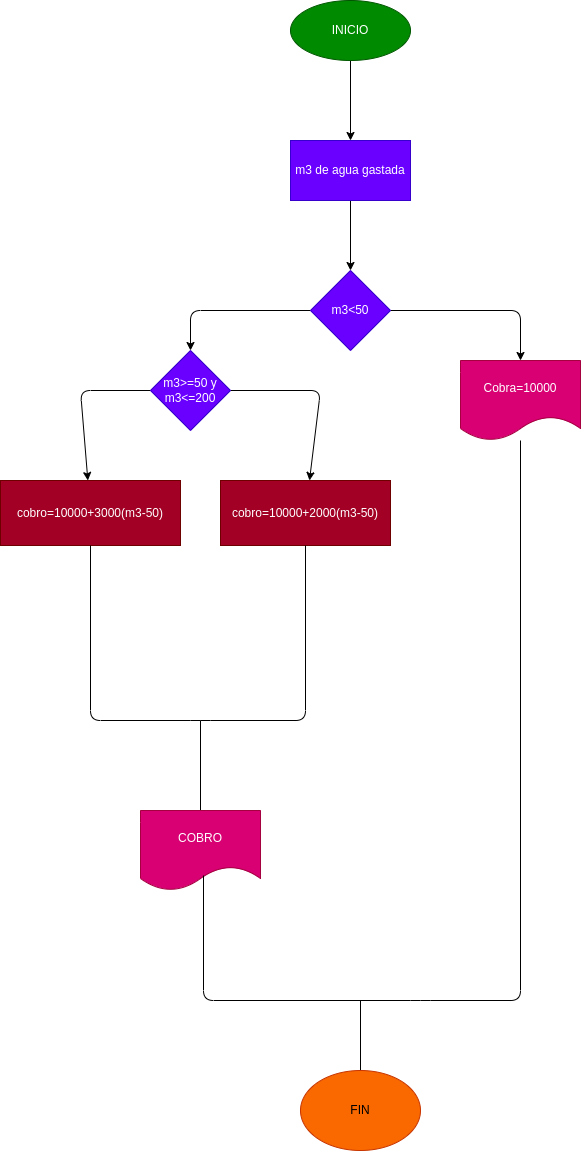

The diagram above was exported from draw.io. Its source (the exported page's mxGraphModel, read from the mxfile embedded in the PNG):
<mxGraphModel dx="1391" dy="459" grid="1" gridSize="10" guides="1" tooltips="1" connect="1" arrows="1" fold="1" page="1" pageScale="1" pageWidth="827" pageHeight="1169" math="0" shadow="0">
  <root>
    <mxCell id="0" />
    <mxCell id="1" parent="0" />
    <mxCell id="4" value="" style="edgeStyle=none;html=1;" edge="1" parent="1" source="2" target="3">
      <mxGeometry relative="1" as="geometry" />
    </mxCell>
    <mxCell id="2" value="INICIO" style="ellipse;whiteSpace=wrap;html=1;fillColor=#008a00;fontColor=#ffffff;strokeColor=#005700;" vertex="1" parent="1">
      <mxGeometry x="230" y="40" width="120" height="60" as="geometry" />
    </mxCell>
    <mxCell id="6" value="" style="edgeStyle=none;html=1;" edge="1" parent="1" source="3" target="5">
      <mxGeometry relative="1" as="geometry" />
    </mxCell>
    <mxCell id="3" value="m3 de agua gastada" style="whiteSpace=wrap;html=1;fillColor=#6a00ff;fontColor=#ffffff;strokeColor=#3700CC;" vertex="1" parent="1">
      <mxGeometry x="230" y="180" width="120" height="60" as="geometry" />
    </mxCell>
    <mxCell id="8" value="" style="edgeStyle=none;html=1;" edge="1" parent="1" source="5" target="7">
      <mxGeometry relative="1" as="geometry">
        <Array as="points">
          <mxPoint x="460" y="350" />
        </Array>
      </mxGeometry>
    </mxCell>
    <mxCell id="10" value="" style="edgeStyle=none;html=1;" edge="1" parent="1" source="5" target="9">
      <mxGeometry relative="1" as="geometry">
        <Array as="points">
          <mxPoint x="130" y="350" />
        </Array>
      </mxGeometry>
    </mxCell>
    <mxCell id="5" value="m3&amp;lt;50" style="rhombus;whiteSpace=wrap;html=1;fillColor=#6a00ff;fontColor=#ffffff;strokeColor=#3700CC;" vertex="1" parent="1">
      <mxGeometry x="250" y="310" width="80" height="80" as="geometry" />
    </mxCell>
    <mxCell id="7" value="Cobra=10000" style="shape=document;whiteSpace=wrap;html=1;boundedLbl=1;fillColor=#d80073;fontColor=#ffffff;strokeColor=#A50040;" vertex="1" parent="1">
      <mxGeometry x="400" y="400" width="120" height="80" as="geometry" />
    </mxCell>
    <mxCell id="12" value="" style="edgeStyle=none;html=1;" edge="1" parent="1" source="9" target="11">
      <mxGeometry relative="1" as="geometry">
        <Array as="points">
          <mxPoint x="260" y="430" />
        </Array>
      </mxGeometry>
    </mxCell>
    <mxCell id="14" value="" style="edgeStyle=none;html=1;" edge="1" parent="1" source="9" target="13">
      <mxGeometry relative="1" as="geometry">
        <Array as="points">
          <mxPoint x="20" y="430" />
        </Array>
      </mxGeometry>
    </mxCell>
    <mxCell id="9" value="m3&amp;gt;=50 y&lt;br&gt;m3&amp;lt;=200" style="rhombus;whiteSpace=wrap;html=1;fillColor=#6a00ff;fontColor=#ffffff;strokeColor=#3700CC;" vertex="1" parent="1">
      <mxGeometry x="90" y="390" width="80" height="80" as="geometry" />
    </mxCell>
    <mxCell id="11" value="cobro=10000+2000(m3-50)" style="whiteSpace=wrap;html=1;fillColor=#a20025;fontColor=#ffffff;strokeColor=#6F0000;" vertex="1" parent="1">
      <mxGeometry x="160" y="520" width="170" height="65" as="geometry" />
    </mxCell>
    <mxCell id="13" value="cobro=10000+3000(m3-50)" style="whiteSpace=wrap;html=1;fillColor=#a20025;fontColor=#ffffff;strokeColor=#6F0000;" vertex="1" parent="1">
      <mxGeometry x="-60" y="520" width="180" height="65" as="geometry" />
    </mxCell>
    <mxCell id="15" value="" style="endArrow=none;html=1;entryX=0.5;entryY=1;entryDx=0;entryDy=0;exitX=0.5;exitY=1;exitDx=0;exitDy=0;" edge="1" parent="1" source="11" target="13">
      <mxGeometry width="50" height="50" relative="1" as="geometry">
        <mxPoint x="180" y="490" as="sourcePoint" />
        <mxPoint x="230" y="440" as="targetPoint" />
        <Array as="points">
          <mxPoint x="245" y="760" />
          <mxPoint x="140" y="760" />
          <mxPoint x="30" y="760" />
        </Array>
      </mxGeometry>
    </mxCell>
    <mxCell id="19" value="" style="endArrow=none;html=1;" edge="1" parent="1">
      <mxGeometry width="50" height="50" relative="1" as="geometry">
        <mxPoint x="140" y="850" as="sourcePoint" />
        <mxPoint x="140" y="760" as="targetPoint" />
      </mxGeometry>
    </mxCell>
    <mxCell id="20" value="COBRO" style="shape=document;whiteSpace=wrap;html=1;boundedLbl=1;fillColor=#d80073;fontColor=#ffffff;strokeColor=#A50040;" vertex="1" parent="1">
      <mxGeometry x="80" y="850" width="120" height="80" as="geometry" />
    </mxCell>
    <mxCell id="21" value="" style="endArrow=none;html=1;exitX=0.525;exitY=0.813;exitDx=0;exitDy=0;exitPerimeter=0;" edge="1" parent="1" source="20" target="7">
      <mxGeometry width="50" height="50" relative="1" as="geometry">
        <mxPoint x="180" y="740" as="sourcePoint" />
        <mxPoint x="230" y="690" as="targetPoint" />
        <Array as="points">
          <mxPoint x="143" y="1040" />
          <mxPoint x="360" y="1040" />
          <mxPoint x="460" y="1040" />
        </Array>
      </mxGeometry>
    </mxCell>
    <mxCell id="22" value="" style="endArrow=none;html=1;" edge="1" parent="1">
      <mxGeometry width="50" height="50" relative="1" as="geometry">
        <mxPoint x="300" y="1120" as="sourcePoint" />
        <mxPoint x="300" y="1040" as="targetPoint" />
      </mxGeometry>
    </mxCell>
    <mxCell id="23" value="FIN" style="ellipse;whiteSpace=wrap;html=1;fillColor=#fa6800;fontColor=#000000;strokeColor=#C73500;" vertex="1" parent="1">
      <mxGeometry x="240" y="1110" width="120" height="80" as="geometry" />
    </mxCell>
  </root>
</mxGraphModel>